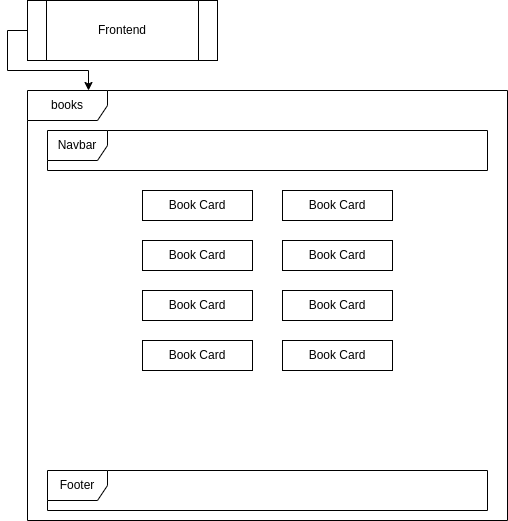

The diagram above was exported from draw.io. Its source (the exported page's mxGraphModel, read from the mxfile embedded in the PNG):
<mxGraphModel dx="748" dy="526" grid="1" gridSize="10" guides="1" tooltips="1" connect="1" arrows="1" fold="1" page="1" pageScale="1" pageWidth="850" pageHeight="1100" math="0" shadow="0">
  <root>
    <mxCell id="ixwoYya5zz8tMN8Jw5dS-0" />
    <mxCell id="ixwoYya5zz8tMN8Jw5dS-1" parent="ixwoYya5zz8tMN8Jw5dS-0" />
    <mxCell id="ixwoYya5zz8tMN8Jw5dS-2" style="edgeStyle=orthogonalEdgeStyle;rounded=0;orthogonalLoop=1;jettySize=auto;html=1;exitX=0;exitY=0.5;exitDx=0;exitDy=0;" edge="1" parent="ixwoYya5zz8tMN8Jw5dS-1" source="ixwoYya5zz8tMN8Jw5dS-3">
      <mxGeometry relative="1" as="geometry">
        <mxPoint x="161" y="110" as="targetPoint" />
        <Array as="points">
          <mxPoint x="80" y="50" />
          <mxPoint x="80" y="90" />
          <mxPoint x="161" y="90" />
        </Array>
      </mxGeometry>
    </mxCell>
    <mxCell id="ixwoYya5zz8tMN8Jw5dS-3" value="Frontend" style="shape=process;whiteSpace=wrap;html=1;backgroundOutline=1;" vertex="1" parent="ixwoYya5zz8tMN8Jw5dS-1">
      <mxGeometry x="100" y="20" width="190" height="60" as="geometry" />
    </mxCell>
    <mxCell id="ixwoYya5zz8tMN8Jw5dS-4" value="books" style="shape=umlFrame;whiteSpace=wrap;html=1;pointerEvents=0;width=80;height=30;" vertex="1" parent="ixwoYya5zz8tMN8Jw5dS-1">
      <mxGeometry x="100" y="110" width="480" height="430" as="geometry" />
    </mxCell>
    <mxCell id="ixwoYya5zz8tMN8Jw5dS-5" value="Navbar" style="shape=umlFrame;whiteSpace=wrap;html=1;pointerEvents=0;" vertex="1" parent="ixwoYya5zz8tMN8Jw5dS-1">
      <mxGeometry x="120" y="150" width="440" height="40" as="geometry" />
    </mxCell>
    <mxCell id="ixwoYya5zz8tMN8Jw5dS-7" value="Footer" style="shape=umlFrame;whiteSpace=wrap;html=1;pointerEvents=0;" vertex="1" parent="ixwoYya5zz8tMN8Jw5dS-1">
      <mxGeometry x="120" y="490" width="440" height="40" as="geometry" />
    </mxCell>
    <mxCell id="ixwoYya5zz8tMN8Jw5dS-8" value="Book Card" style="rounded=0;whiteSpace=wrap;html=1;" vertex="1" parent="ixwoYya5zz8tMN8Jw5dS-1">
      <mxGeometry x="215" y="310" width="110" height="30" as="geometry" />
    </mxCell>
    <mxCell id="ixwoYya5zz8tMN8Jw5dS-9" value="Book Card" style="rounded=0;whiteSpace=wrap;html=1;" vertex="1" parent="ixwoYya5zz8tMN8Jw5dS-1">
      <mxGeometry x="355" y="310" width="110" height="30" as="geometry" />
    </mxCell>
    <mxCell id="ixwoYya5zz8tMN8Jw5dS-10" value="Book Card" style="rounded=0;whiteSpace=wrap;html=1;" vertex="1" parent="ixwoYya5zz8tMN8Jw5dS-1">
      <mxGeometry x="215" y="360" width="110" height="30" as="geometry" />
    </mxCell>
    <mxCell id="ixwoYya5zz8tMN8Jw5dS-11" value="Book Card" style="rounded=0;whiteSpace=wrap;html=1;" vertex="1" parent="ixwoYya5zz8tMN8Jw5dS-1">
      <mxGeometry x="355" y="360" width="110" height="30" as="geometry" />
    </mxCell>
    <mxCell id="2__scQtsUMkSSnizedCl-0" value="Book Card" style="rounded=0;whiteSpace=wrap;html=1;" vertex="1" parent="ixwoYya5zz8tMN8Jw5dS-1">
      <mxGeometry x="215" y="210" width="110" height="30" as="geometry" />
    </mxCell>
    <mxCell id="2__scQtsUMkSSnizedCl-1" value="Book Card" style="rounded=0;whiteSpace=wrap;html=1;" vertex="1" parent="ixwoYya5zz8tMN8Jw5dS-1">
      <mxGeometry x="355" y="210" width="110" height="30" as="geometry" />
    </mxCell>
    <mxCell id="2__scQtsUMkSSnizedCl-2" value="Book Card" style="rounded=0;whiteSpace=wrap;html=1;" vertex="1" parent="ixwoYya5zz8tMN8Jw5dS-1">
      <mxGeometry x="215" y="260" width="110" height="30" as="geometry" />
    </mxCell>
    <mxCell id="2__scQtsUMkSSnizedCl-3" value="Book Card" style="rounded=0;whiteSpace=wrap;html=1;" vertex="1" parent="ixwoYya5zz8tMN8Jw5dS-1">
      <mxGeometry x="355" y="260" width="110" height="30" as="geometry" />
    </mxCell>
  </root>
</mxGraphModel>